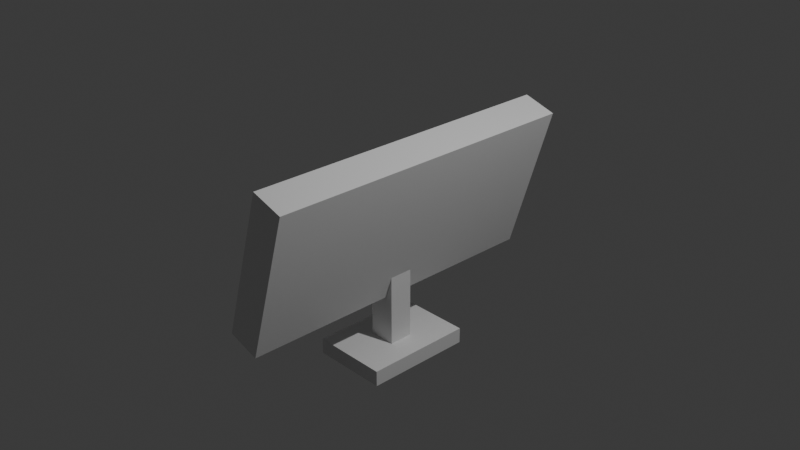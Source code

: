 # Source: monitoer.blend  (saved by Blender 4.0.36; exported with 4.5.12 LTS)
import bpy
from mathutils import Matrix  # noqa: F401  (used for matrix-valued properties, if any)

bpy.ops.wm.read_factory_settings(use_empty=True)
scene = bpy.context.scene
scene.name = 'Scene'

# ---- collections
col_collection = bpy.data.collections.new('Collection'); scene.collection.children.link(col_collection)

# ---- materials (node trees are filled in below, after node groups)
mat_material = bpy.data.materials.new('Material')
mat_material.alpha_threshold = 0.0
mat_material.use_transparent_shadow = False
mat_material.roughness = 0.5
mat_material.line_color = (0.0, 0.0, 0.0, 1.0)

# ---- material node trees
mat_material.use_nodes = True; mat_material.node_tree.nodes.clear()
_N = mat_material.node_tree.nodes; _L = mat_material.node_tree.links
n0 = _N.new('ShaderNodeOutputMaterial'); n0.name = 'Material Output'; n0.location = (300, 300)
n1 = _N.new('ShaderNodeBsdfPrincipled'); n1.name = 'Principled BSDF'; n1.location = (10, 300)
n1.inputs[3].default_value = 1.45
_L.new(n1.outputs[0], n0.inputs[0])
n0.is_active_output = True

# ---- world
world_world = bpy.data.worlds.new('World'); scene.world = world_world
world_world.use_nodes = True; world_world.node_tree.nodes.clear()
_N = world_world.node_tree.nodes; _L = world_world.node_tree.links
n0 = _N.new('ShaderNodeOutputWorld'); n0.name = 'World Output'; n0.location = (300, 300)
n1 = _N.new('ShaderNodeBackground'); n1.name = 'Background'; n1.location = (10, 300)
n1.inputs[0].default_value = (0.05088, 0.05088, 0.05088, 1.0)
_L.new(n1.outputs[0], n0.inputs[0])
n0.is_active_output = True
world_world.color = (0.05088, 0.05088, 0.05088)
world_world.use_sun_shadow = False
world_world.sun_shadow_jitter_overblur = 0.0

# ---- cameras
cam_camera = bpy.data.cameras.new('Camera')
cam_camera.clip_end = 100.0
cam_camera.ortho_scale = 7.314

# ---- lights
light_light = bpy.data.lights.new('Light', 'POINT')
light_light.transmission_factor = 0.0
light_light.use_soft_falloff = False
light_light.energy = 1000.0
light_light.shadow_soft_size = 0.1
light_light.shadow_maximum_resolution = 0.006
light_light.use_absolute_resolution = True

# ---- meshes
me_cube = bpy.data.meshes.new('Cube')
me_cube.from_pydata([(1.0, 1.0, 1.0), (1.0, 1.0, -1.0), (1.0, -1.0, 1.0), (1.0, -1.0, -1.0), (-1.0, 1.0, 1.0), (-1.0, 1.0, -1.0), (-1.0, -1.0, 1.0), (-1.0, -1.0, -1.0)], [], [(0, 4, 6, 2), (3, 2, 6, 7), (7, 6, 4, 5), (5, 1, 3, 7), (1, 0, 2, 3), (5, 4, 0, 1)])
_uv = me_cube.uv_layers.new(name='UVMap')
_uv.uv.foreach_set('vector', [0.625, 0.5, 0.875, 0.5, 0.875, 0.75, 0.625, 0.75, 0.375, 0.75, 0.625, 0.75, 0.625, 1.0, 0.375, 1.0, 0.375, 0.0, 0.625, 0.0, 0.625, 0.25, 0.375, 0.25, 0.125, 0.5, 0.375, 0.5, 0.375, 0.75, 0.125, 0.75, 0.375, 0.5, 0.625, 0.5, 0.625, 0.75, 0.375, 0.75, 0.375, 0.25, 0.625, 0.25, 0.625, 0.5, 0.375, 0.5])
me_cube.materials.append(mat_material)
me_cube.use_mirror_vertex_groups = False
me_cube.update()
me_cube_001 = bpy.data.meshes.new('Cube.001')
me_cube_001.from_pydata([(-14.0, -4.576, -3.684), (-14.0, -4.576, 3.684), (-14.0, 4.576, -3.684), (-14.0, 4.576, 3.684), (14.0, -4.576, -3.684), (14.0, -4.576, 3.684), (14.0, 4.576, -3.684), (14.0, 4.576, 3.684)], [], [(0, 1, 3, 2), (2, 3, 7, 6), (6, 7, 5, 4), (4, 5, 1, 0), (2, 6, 4, 0), (7, 3, 1, 5)])
_uv = me_cube_001.uv_layers.new(name='UVMap')
_uv.uv.foreach_set('vector', [0.375, 0.0, 0.625, 0.0, 0.625, 0.25, 0.375, 0.25, 0.375, 0.25, 0.625, 0.25, 0.625, 0.5, 0.375, 0.5, 0.375, 0.5, 0.625, 0.5, 0.625, 0.75, 0.375, 0.75, 0.375, 0.75, 0.625, 0.75, 0.625, 1.0, 0.375, 1.0, 0.125, 0.5, 0.375, 0.5, 0.375, 0.75, 0.125, 0.75, 0.625, 0.5, 0.875, 0.5, 0.875, 0.75, 0.625, 0.75])
me_cube_001.update()
me_cube_003 = bpy.data.meshes.new('Cube.003')
me_cube_003.from_pydata([(-0.07373, -0.1379, -0.08805), (-0.07373, -0.1379, 0.08805), (-0.07373, 0.1379, -0.08805), (-0.07373, 0.1379, 0.08805), (0.07373, -0.1379, -0.08805), (0.07373, -0.1379, 0.08805), (0.07373, 0.1379, -0.08805), (0.07373, 0.1379, 0.08805)], [], [(0, 1, 3, 2), (2, 3, 7, 6), (6, 7, 5, 4), (4, 5, 1, 0), (2, 6, 4, 0), (7, 3, 1, 5)])
_uv = me_cube_003.uv_layers.new(name='UVMap')
_uv.uv.foreach_set('vector', [0.375, 0.0, 0.625, 0.0, 0.625, 0.25, 0.375, 0.25, 0.375, 0.25, 0.625, 0.25, 0.625, 0.5, 0.375, 0.5, 0.375, 0.5, 0.625, 0.5, 0.625, 0.75, 0.375, 0.75, 0.375, 0.75, 0.625, 0.75, 0.625, 1.0, 0.375, 1.0, 0.125, 0.5, 0.375, 0.5, 0.375, 0.75, 0.125, 0.75, 0.625, 0.5, 0.875, 0.5, 0.875, 0.75, 0.625, 0.75])
me_cube_003.update()

# ---- objects
ob_cube = bpy.data.objects.new('Cube', me_cube)
ob_light = bpy.data.objects.new('Light', light_light)
ob_camera = bpy.data.objects.new('Camera', cam_camera)
ob_cube_001 = bpy.data.objects.new('Cube.001', me_cube_001)
ob_cube_002 = bpy.data.objects.new('Cube.002', me_cube_003)

# ---- transforms, parenting, visibility, modifiers, constraints
ob_cube.location = (0.0, 0.0, 0.0)
ob_cube.rotation_euler = (0.0, 0.2947, 0.0)
ob_cube.scale = (0.1929, 1.816, 0.8795)
ob_cube.lock_rotations_4d = False
ob_cube.empty_display_type = 'ARROWS'
ob_cube.lineart.crease_threshold = 0.0
ob_light.location = (4.076, 1.005, 5.904)
ob_light.rotation_euler = (0.6503, 0.05522, 1.866)
ob_light.lock_rotations_4d = False
ob_light.empty_display_type = 'ARROWS'
ob_light.color = (0.0, 0.0, 0.0, 0.0)
ob_light.lineart.crease_threshold = 0.0
ob_camera.location = (7.359, -6.926, 4.958)
ob_camera.rotation_euler = (1.109, 0.0, 0.8149)
ob_camera.lock_rotations_4d = False
ob_camera.empty_display_type = 'ARROWS'
ob_camera.color = (0.0, 0.0, 0.0, 0.0)
ob_camera.display_type = 'WIRE'
ob_camera.lineart.crease_threshold = 0.0
ob_cube_001.location = (-0.144, 0.01823, -1.026)
ob_cube_001.scale = (0.01079, 0.02956, 0.1271)
ob_cube_002.location = (-0.1424, 0.02319, -1.529)
ob_cube_002.scale = (5.841, 4.438, 1.0)

# ---- collection membership
col_collection.objects.link(ob_cube)
col_collection.objects.link(ob_light)
col_collection.objects.link(ob_camera)
col_collection.objects.link(ob_cube_001)
col_collection.objects.link(ob_cube_002)

# ---- scene / render settings (as saved in the file)
scene.camera = ob_camera
scene.frame_start = 1; scene.frame_end = 250; scene.frame_set(1)
scene.render.engine = 'BLENDER_EEVEE_NEXT'
scene.cycles.sampling_pattern = 'TABULATED_SOBOL'
bpy.context.view_layer.update()

